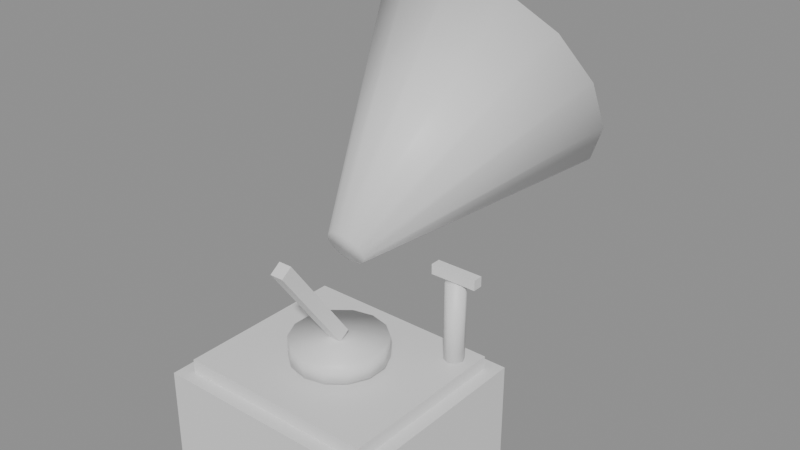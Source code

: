 # Source: a3_phonograph.blend  (saved by Blender 5.2.44; exported with 4.5.12 LTS)
import bpy
from mathutils import Matrix  # noqa: F401  (used for matrix-valued properties, if any)

bpy.ops.wm.read_factory_settings(use_empty=True)
scene = bpy.context.scene
scene.name = 'Scene'

# ---- materials (node trees are filled in below, after node groups)
mat_wood = bpy.data.materials.new('wood')
mat_iron = bpy.data.materials.new('iron')
mat_wax = bpy.data.materials.new('wax')
mat_gold = bpy.data.materials.new('gold')

# ---- material node trees
mat_wood.use_nodes = True; mat_wood.node_tree.nodes.clear()
_N = mat_wood.node_tree.nodes; _L = mat_wood.node_tree.links
n0 = _N.new('ShaderNodeBsdfPrincipled'); n0.name = 'Principled BSDF'; n0.location = (-200, 100)
n0.inputs[10].default_value = 0.005
n1 = _N.new('ShaderNodeOutputMaterial'); n1.name = 'Material Output'; n1.location = (200, 100)
_L.new(n0.outputs[0], n1.inputs[0])
n1.is_active_output = True
mat_iron.use_nodes = True; mat_iron.node_tree.nodes.clear()
_N = mat_iron.node_tree.nodes; _L = mat_iron.node_tree.links
n0 = _N.new('ShaderNodeBsdfPrincipled'); n0.name = 'Principled BSDF'; n0.location = (-200, 100)
n0.inputs[10].default_value = 0.005
n1 = _N.new('ShaderNodeOutputMaterial'); n1.name = 'Material Output'; n1.location = (200, 100)
_L.new(n0.outputs[0], n1.inputs[0])
n1.is_active_output = True
mat_wax.use_nodes = True; mat_wax.node_tree.nodes.clear()
_N = mat_wax.node_tree.nodes; _L = mat_wax.node_tree.links
n0 = _N.new('ShaderNodeBsdfPrincipled'); n0.name = 'Principled BSDF'; n0.location = (-200, 100)
n0.inputs[10].default_value = 0.005
n1 = _N.new('ShaderNodeOutputMaterial'); n1.name = 'Material Output'; n1.location = (200, 100)
_L.new(n0.outputs[0], n1.inputs[0])
n1.is_active_output = True
mat_gold.use_nodes = True; mat_gold.node_tree.nodes.clear()
_N = mat_gold.node_tree.nodes; _L = mat_gold.node_tree.links
n0 = _N.new('ShaderNodeBsdfPrincipled'); n0.name = 'Principled BSDF'; n0.location = (-200, 100)
n0.inputs[10].default_value = 0.005
n1 = _N.new('ShaderNodeOutputMaterial'); n1.name = 'Material Output'; n1.location = (200, 100)
_L.new(n0.outputs[0], n1.inputs[0])
n1.is_active_output = True

# ---- meshes
me_phonograph = bpy.data.meshes.new('phonograph')
me_phonograph.from_pydata([(-0.17, -0.15, 0.0), (-0.17, -0.15, 0.16), (-0.17, 0.15, 0.0), (-0.17, 0.15, 0.16), (0.17, -0.15, 0.0), (0.17, -0.15, 0.16), (0.17, 0.15, 0.0), (0.17, 0.15, 0.16), (-0.15, -0.13, 0.16), (-0.15, -0.13, 0.18), (-0.15, 0.13, 0.16), (-0.15, 0.13, 0.18), (0.15, -0.13, 0.16), (0.15, -0.13, 0.18), (0.15, 0.13, 0.16), (0.15, 0.13, 0.18), (-0.01, -0.1081, 0.3542), (-0.01, -0.008137, 0.2142), (0.0, 0.07, 0.185), (0.0, 0.07, 0.215), (0.03037, 0.06307, 0.185), (0.03037, 0.06307, 0.215), (0.05473, 0.04364, 0.185), (0.05473, 0.04364, 0.215), (0.06824, 0.01558, 0.185), (0.06824, 0.01558, 0.215), (0.06824, -0.01558, 0.185), (0.06824, -0.01558, 0.215), (0.05473, -0.04364, 0.185), (0.05473, -0.04364, 0.215), (0.03037, -0.06307, 0.185), (0.03037, -0.06307, 0.215), (0.0, -0.07, 0.185), (0.0, -0.07, 0.215), (-0.03037, -0.06307, 0.185), (-0.03037, -0.06307, 0.215), (-0.05473, -0.04364, 0.185), (-0.05473, -0.04364, 0.215), (-0.06824, -0.01558, 0.185), (-0.06824, -0.01558, 0.215), (-0.06824, 0.01558, 0.185), (-0.06824, 0.01558, 0.215), (-0.05473, 0.04364, 0.185), (-0.05473, 0.04364, 0.215), (-0.03037, 0.06307, 0.185), (-0.03037, 0.06307, 0.215), (-0.01, 0.008137, 0.2258), (-0.01, -0.09186, 0.3658), (0.01, -0.008137, 0.2142), (0.01, -0.1081, 0.3542), (0.01, 0.008137, 0.2258), (0.01, -0.09186, 0.3658), (0.085, 0.0925, 0.3025), (0.085, 0.0925, 0.3175), (0.0, 0.0321, 0.3162), (0.0, 0.4077, 0.3278), (0.01302, 0.03076, 0.3188), (0.08244, 0.3992, 0.3446), (0.02345, 0.02698, 0.3262), (0.1485, 0.3752, 0.3915), (0.02925, 0.02152, 0.3369), (0.1852, 0.3407, 0.4594), (0.02925, 0.01547, 0.3488), (0.1852, 0.3023, 0.5348), (0.02345, 0.01001, 0.3596), (0.1485, 0.2678, 0.6027), (0.01302, 0.006234, 0.367), (0.08244, 0.2439, 0.6497), (0.0, 0.004887, 0.3696), (0.0, 0.2353, 0.6664), (-0.01302, 0.006234, 0.367), (-0.08244, 0.2439, 0.6497), (-0.02345, 0.01001, 0.3596), (-0.1485, 0.2678, 0.6027), (-0.02925, 0.01547, 0.3488), (-0.1852, 0.3023, 0.5348), (-0.02925, 0.02152, 0.3369), (-0.1852, 0.3407, 0.4594), (-0.02345, 0.02698, 0.3262), (-0.1485, 0.3752, 0.3915), (-0.01302, 0.03076, 0.3188), (-0.08244, 0.3992, 0.3446), (0.12, 0.115, 0.16), (0.12, 0.115, 0.3), (0.1306, 0.1106, 0.16), (0.1306, 0.1106, 0.3), (0.135, 0.1, 0.16), (0.135, 0.1, 0.3), (0.1306, 0.08939, 0.16), (0.1306, 0.08939, 0.3), (0.12, 0.085, 0.16), (0.12, 0.085, 0.3), (0.1094, 0.08939, 0.16), (0.1094, 0.08939, 0.3), (0.105, 0.1, 0.16), (0.105, 0.1, 0.3), (0.1094, 0.1106, 0.16), (0.1094, 0.1106, 0.3), (0.085, 0.1075, 0.3025), (0.085, 0.1075, 0.3175), (0.155, 0.0925, 0.3025), (0.155, 0.0925, 0.3175), (0.155, 0.1075, 0.3025), (0.155, 0.1075, 0.3175)], [], [(0, 1, 3, 2), (2, 3, 7, 6), (6, 7, 5, 4), (4, 5, 1, 0), (2, 6, 4, 0), (7, 3, 1, 5), (8, 9, 11, 10), (10, 11, 15, 14), (14, 15, 13, 12), (12, 13, 9, 8), (10, 14, 12, 8), (15, 11, 9, 13), (96, 82, 84, 86, 88, 90, 92, 94), (18, 19, 21, 20), (66, 67, 69, 68), (56, 57, 59, 58), (20, 21, 23, 22), (64, 65, 67, 66), (97, 95, 93, 91, 89, 87, 85, 83), (22, 23, 25, 24), (94, 95, 97, 96), (24, 25, 27, 26), (54, 55, 57, 56), (26, 27, 29, 28), (62, 63, 65, 64), (28, 29, 31, 30), (103, 99, 53, 101), (102, 103, 101, 100), (30, 31, 33, 32), (86, 87, 89, 88), (51, 47, 16, 49), (32, 33, 35, 34), (60, 61, 63, 62), (46, 50, 48, 17), (34, 35, 37, 36), (48, 49, 16, 17), (36, 37, 39, 38), (100, 101, 53, 52), (50, 51, 49, 48), (38, 39, 41, 40), (58, 59, 61, 60), (46, 47, 51, 50), (40, 41, 43, 42), (21, 19, 45, 43, 41, 39, 37, 35, 33, 31, 29, 27, 25, 23), (17, 16, 47, 46), (42, 43, 45, 44), (98, 102, 100, 52), (96, 97, 83, 82), (44, 45, 19, 18), (18, 20, 22, 24, 26, 28, 30, 32, 34, 36, 38, 40, 42, 44), (84, 85, 87, 86), (52, 53, 99, 98), (68, 69, 71, 70), (92, 93, 95, 94), (70, 71, 73, 72), (72, 73, 75, 74), (82, 83, 85, 84), (98, 99, 103, 102), (74, 75, 77, 76), (90, 91, 93, 92), (76, 77, 79, 78), (58, 60, 62, 64, 66, 68, 70, 72, 74, 76, 78, 80, 54, 56), (78, 79, 81, 80), (88, 89, 91, 90), (80, 81, 55, 54), (69, 67, 65, 63, 61, 59, 57, 55, 81, 79, 77, 75, 73, 71)])
me_phonograph.polygons.foreach_set('use_smooth', [0, 0, 0, 0, 0, 0, 0, 0, 0, 0, 0, 0, 1, 1, 1, 1, 1, 1, 1, 1, 1, 1, 1, 1, 1, 1, 0, 0, 1, 1, 0, 1, 1, 0, 1, 0, 1, 0, 0, 1, 1, 0, 1, 1, 0, 1, 0, 1, 1, 1, 1, 0, 1, 1, 1, 1, 1, 0, 1, 1, 1, 1, 1, 1, 1, 1])
me_phonograph.polygons.foreach_set('material_index', [0, 0, 0, 0, 0, 0, 1, 1, 1, 1, 1, 1, 1, 2, 3, 3, 2, 3, 1, 2, 1, 2, 3, 2, 3, 2, 1, 1, 2, 1, 1, 2, 3, 1, 2, 1, 2, 1, 1, 2, 3, 1, 2, 2, 1, 2, 1, 1, 2, 2, 1, 1, 3, 1, 3, 3, 1, 1, 3, 1, 3, 3, 3, 1, 3, 3])
_uv = me_phonograph.uv_layers.new(name='Float2')
_uv.uv.foreach_set('vector', [-0.15, 0.0, -0.15, 0.16, 0.15, 0.16, 0.15, 0.0, -0.17, 0.0, -0.17, 0.16, 0.17, 0.16, 0.17, 0.0, 0.15, 0.0, 0.15, 0.16, -0.15, 0.16, -0.15, 0.0, 0.17, 0.0, 0.17, 0.16, -0.17, 0.16, -0.17, 0.0, -0.17, 0.15, 0.17, 0.15, 0.17, -0.15, -0.17, -0.15, 0.17, 0.15, -0.17, 0.15, -0.17, -0.15, 0.17, -0.15, -0.13, 0.16, -0.13, 0.18, 0.13, 0.18, 0.13, 0.16, -0.15, 0.16, -0.15, 0.18, 0.15, 0.18, 0.15, 0.16, 0.13, 0.16, 0.13, 0.18, -0.13, 0.18, -0.13, 0.16, 0.15, 0.16, 0.15, 0.18, -0.15, 0.18, -0.15, 0.16, -0.15, 0.13, 0.15, 0.13, 0.15, -0.13, -0.15, -0.13, 0.15, 0.13, -0.15, 0.13, -0.15, -0.13, 0.15, -0.13, 0.1094, 0.1106, 0.12, 0.115, 0.1306, 0.1106, 0.135, 0.1, 0.1306, 0.08939, 0.12, 0.085, 0.1094, 0.08939, 0.105, 0.1, 0.0, 0.185, 0.0, 0.215, 0.03037, 0.215, 0.03037, 0.185, 0.01302, 0.367, 0.08244, 0.6497, 0.0, 0.6664, 0.0, 0.3696, 0.01302, 0.03076, 0.08244, 0.3992, 0.1485, 0.3752, 0.02345, 0.02698, 0.03037, 0.185, 0.03037, 0.215, 0.05473, 0.215, 0.05473, 0.185, 0.02345, 0.3596, 0.1485, 0.6027, 0.08244, 0.6497, 0.01302, 0.367, 0.1094, 0.1106, 0.105, 0.1, 0.1094, 0.08939, 0.12, 0.085, 0.1306, 0.08939, 0.135, 0.1, 0.1306, 0.1106, 0.12, 0.115, 0.04364, 0.185, 0.04364, 0.215, 0.01558, 0.215, 0.01558, 0.185, 0.1, 0.16, 0.1, 0.3, 0.1106, 0.3, 0.1106, 0.16, 0.01558, 0.185, 0.01558, 0.215, -0.01558, 0.215, -0.01558, 0.185, 0.0, 0.0321, 0.0, 0.4077, 0.08244, 0.3992, 0.01302, 0.03076, -0.01558, 0.185, -0.01558, 0.215, -0.04364, 0.215, -0.04364, 0.185, 0.01547, 0.3488, 0.3023, 0.5348, 0.2678, 0.6027, 0.01001, 0.3596, 0.05473, 0.185, 0.05473, 0.215, 0.03037, 0.215, 0.03037, 0.185, 0.155, 0.1075, 0.085, 0.1075, 0.085, 0.0925, 0.155, 0.0925, 0.1075, 0.3025, 0.1075, 0.3175, 0.0925, 0.3175, 0.0925, 0.3025, 0.03037, 0.185, 0.03037, 0.215, 0.0, 0.215, 0.0, 0.185, 0.1, 0.16, 0.1, 0.3, 0.08939, 0.3, 0.08939, 0.16, 0.01, -0.09186, -0.01, -0.09186, -0.01, -0.1081, 0.01, -0.1081, 0.0, 0.185, 0.0, 0.215, -0.03037, 0.215, -0.03037, 0.185, 0.02152, 0.3369, 0.3407, 0.4594, 0.3023, 0.5348, 0.01547, 0.3488, -0.01, 0.008137, 0.01, 0.008137, 0.01, -0.008137, -0.01, -0.008137, -0.03037, 0.185, -0.03037, 0.215, -0.05473, 0.215, -0.05473, 0.185, 0.01, 0.2142, 0.01, 0.3542, -0.01, 0.3542, -0.01, 0.2142, -0.04364, 0.185, -0.04364, 0.215, -0.01558, 0.215, -0.01558, 0.185, 0.155, 0.3025, 0.155, 0.3175, 0.085, 0.3175, 0.085, 0.3025, 0.008137, 0.2258, -0.09186, 0.3658, -0.1081, 0.3542, -0.008137, 0.2142, -0.01558, 0.185, -0.01558, 0.215, 0.01558, 0.215, 0.01558, 0.185, 0.02698, 0.3262, 0.3752, 0.3915, 0.3407, 0.4594, 0.02152, 0.3369, -0.01, 0.2258, -0.01, 0.3658, 0.01, 0.3658, 0.01, 0.2258, 0.01558, 0.185, 0.01558, 0.215, 0.04364, 0.215, 0.04364, 0.185, 0.03037, 0.06307, 0.0, 0.07, -0.03037, 0.06307, -0.05473, 0.04364, -0.06824, 0.01558, -0.06824, -0.01558, -0.05473, -0.04364, -0.03037, -0.06307, 0.0, -0.07, 0.03037, -0.06307, 0.05473, -0.04364, 0.06824, -0.01558, 0.06824, 0.01558, 0.05473, 0.04364, -0.008137, 0.2142, -0.1081, 0.3542, -0.09186, 0.3658, 0.008137, 0.2258, -0.05473, 0.185, -0.05473, 0.215, -0.03037, 0.215, -0.03037, 0.185, 0.085, 0.1075, 0.155, 0.1075, 0.155, 0.0925, 0.085, 0.0925, 0.1094, 0.16, 0.1094, 0.3, 0.12, 0.3, 0.12, 0.16, -0.03037, 0.185, -0.03037, 0.215, 0.0, 0.215, 0.0, 0.185, 0.0, 0.07, 0.03037, 0.06307, 0.05473, 0.04364, 0.06824, 0.01558, 0.06824, -0.01558, 0.05473, -0.04364, 0.03037, -0.06307, 0.0, -0.07, -0.03037, -0.06307, -0.05473, -0.04364, -0.06824, -0.01558, -0.06824, 0.01558, -0.05473, 0.04364, -0.03037, 0.06307, 0.1106, 0.16, 0.1106, 0.3, 0.1, 0.3, 0.1, 0.16, 0.0925, 0.3025, 0.0925, 0.3175, 0.1075, 0.3175, 0.1075, 0.3025, 0.0, 0.3696, 0.0, 0.6664, -0.08244, 0.6497, -0.01302, 0.367, 0.08939, 0.16, 0.08939, 0.3, 0.1, 0.3, 0.1, 0.16, -0.01302, 0.367, -0.08244, 0.6497, -0.1485, 0.6027, -0.02345, 0.3596, 0.01001, 0.3596, 0.2678, 0.6027, 0.3023, 0.5348, 0.01547, 0.3488, 0.12, 0.16, 0.12, 0.3, 0.1306, 0.3, 0.1306, 0.16, 0.085, 0.3025, 0.085, 0.3175, 0.155, 0.3175, 0.155, 0.3025, 0.01547, 0.3488, 0.3023, 0.5348, 0.3407, 0.4594, 0.02152, 0.3369, 0.12, 0.16, 0.12, 0.3, 0.1094, 0.3, 0.1094, 0.16, 0.02152, 0.3369, 0.3407, 0.4594, 0.3752, 0.3915, 0.02698, 0.3262, 0.02345, 0.3262, 0.02925, 0.3369, 0.02925, 0.3488, 0.02345, 0.3596, 0.01302, 0.367, 0.0, 0.3696, -0.01302, 0.367, -0.02345, 0.3596, -0.02925, 0.3488, -0.02925, 0.3369, -0.02345, 0.3262, -0.01302, 0.3188, 0.0, 0.3162, 0.01302, 0.3188, -0.02345, 0.02698, -0.1485, 0.3752, -0.08244, 0.3992, -0.01302, 0.03076, 0.1306, 0.16, 0.1306, 0.3, 0.12, 0.3, 0.12, 0.16, -0.01302, 0.03076, -0.08244, 0.3992, 0.0, 0.4077, 0.0, 0.0321, 0.0, 0.6664, 0.08244, 0.6497, 0.1485, 0.6027, 0.1852, 0.5348, 0.1852, 0.4594, 0.1485, 0.3915, 0.08244, 0.3446, 0.0, 0.3278, -0.08244, 0.3446, -0.1485, 0.3915, -0.1852, 0.4594, -0.1852, 0.5348, -0.1485, 0.6027, -0.08244, 0.6497])
me_phonograph.materials.append(mat_wood)
me_phonograph.materials.append(mat_iron)
me_phonograph.materials.append(mat_wax)
me_phonograph.materials.append(mat_gold)
me_phonograph.update()

# ---- objects
ob_a3_phonograph = bpy.data.objects.new('a3_phonograph', None)
ob_a3_phonograph_mesh = bpy.data.objects.new('a3_phonograph_mesh', me_phonograph)

# ---- transforms, parenting, visibility, modifiers, constraints
ob_a3_phonograph.location = (0.0, 0.0, 0.0)
ob_a3_phonograph_mesh.parent = ob_a3_phonograph
ob_a3_phonograph_mesh.location = (0.0, 0.0, 0.0)

# ---- collection membership
scene.collection.objects.link(ob_a3_phonograph)
scene.collection.objects.link(ob_a3_phonograph_mesh)

# ---- scene / render settings (as saved in the file)
scene.frame_start = 1; scene.frame_end = 250; scene.frame_set(1)
scene.render.engine = 'BLENDER_EEVEE_NEXT'
scene.render.bake_bias = 0.0
scene.render.bake_samples = 0
scene.render.compositor_device = 'GPU'
scene.eevee.use_volume_custom_range = False
scene.eevee.fast_gi_thickness_near = 0.1
scene.eevee.fast_gi_thickness_far = 0.0
scene.eevee.ray_tracing_options.screen_trace_thickness = 0.1
bpy.context.view_layer.update()

# ---- added for rendering (the .blend has no active camera and no usable light): camera, sun + grey world if the file has none
cam_auto = bpy.data.cameras.new('AutoCamera')
cam_auto.lens = 50.0
cam_auto.sensor_width = 36.0
cam_auto.clip_end = 1000.0
ob_auto_camera = bpy.data.objects.new('AutoCamera', cam_auto)
scene.collection.objects.link(ob_auto_camera)
ob_auto_camera.location = (0.874036, -0.919999, 1.03245)
ob_auto_camera.rotation_euler = (1.09748, -7.21219e-08, 0.694738)
scene.camera = ob_auto_camera
light_auto_sun = bpy.data.lights.new('AutoSun', 'SUN')
light_auto_sun.energy = 3.0
light_auto_sun.angle = 0.0523599
ob_auto_sun = bpy.data.objects.new('AutoSun', light_auto_sun)
scene.collection.objects.link(ob_auto_sun)
ob_auto_sun.rotation_euler = (0.872665, 0.174533, 0.523599)
if scene.world is None:
    world_auto = bpy.data.worlds.new('AutoWorld')
    world_auto.color = (0.3, 0.3, 0.3)
    scene.world = world_auto
bpy.context.view_layer.update()
